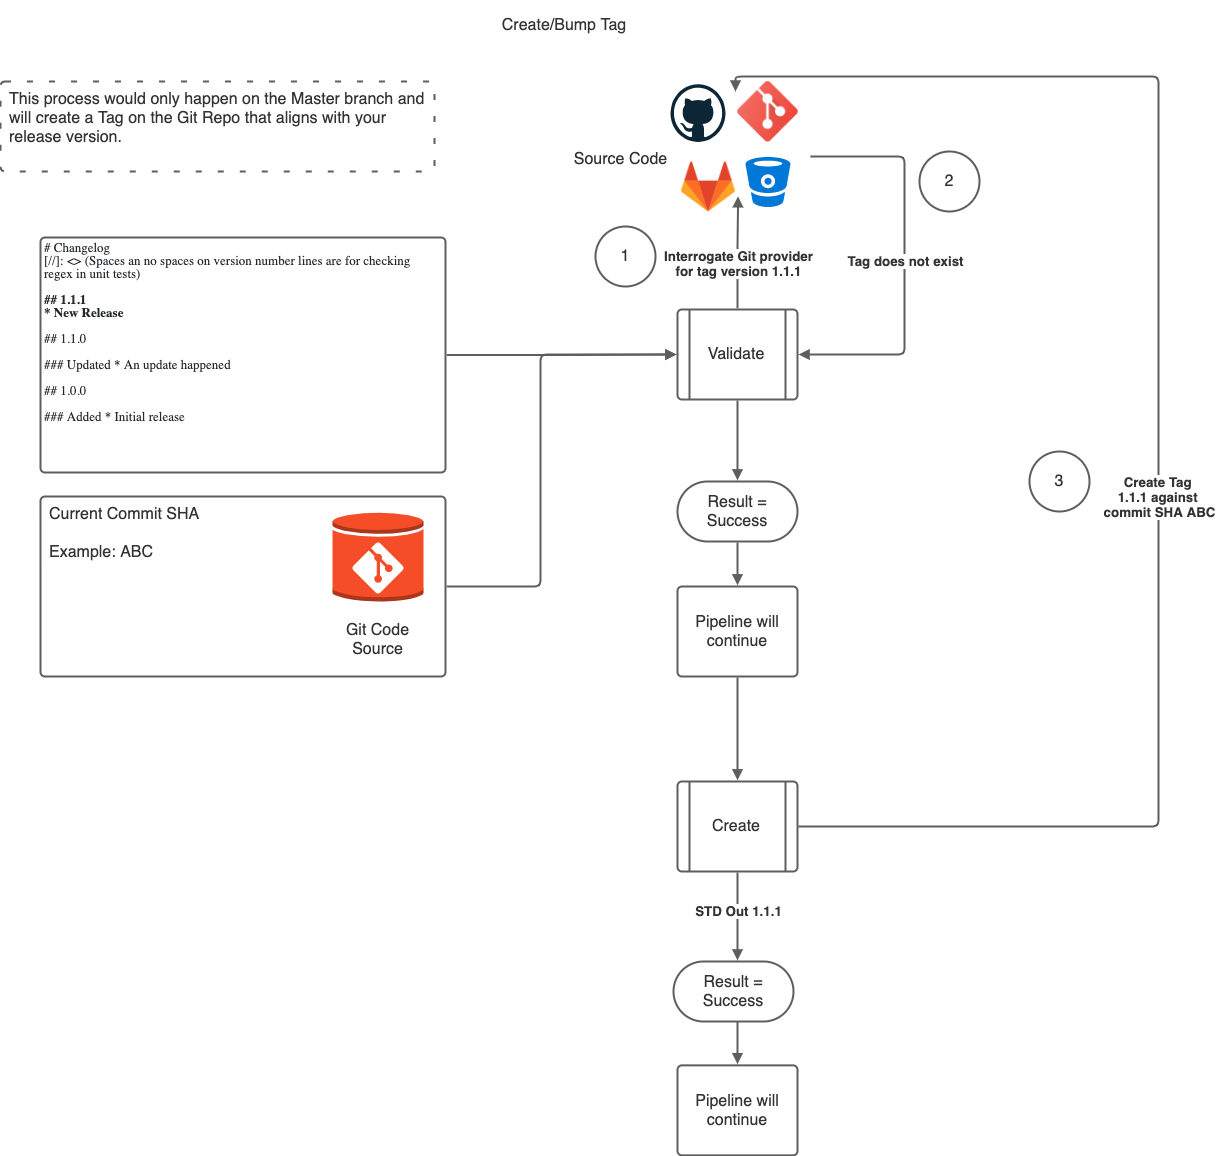

The diagram above was exported from draw.io. Its source (the exported page's mxGraphModel, read from the mxfile embedded in the PNG):
<mxGraphModel dx="3591" dy="1770" grid="1" gridSize="10" guides="1" tooltips="1" connect="1" arrows="1" fold="1" page="1" pageScale="1" pageWidth="827" pageHeight="1169" math="0" shadow="0">
  <root>
    <mxCell id="Q8z2v2d3FgwvkEquo0pR-0" />
    <mxCell id="Q8z2v2d3FgwvkEquo0pR-1" parent="Q8z2v2d3FgwvkEquo0pR-0" />
    <UserObject label="Validate" lucidchartObjectId="T3fjQbKgNZbo" id="Q8z2v2d3FgwvkEquo0pR-3">
      <mxCell style="html=1;overflow=block;blockSpacing=1;whiteSpace=wrap;shape=process;whiteSpace=wrap;fontSize=16;fontColor=#333333;spacing=4;strokeColor=#5e5e5e;strokeOpacity=100;rounded=1;absoluteArcSize=1;arcSize=9;strokeWidth=2;" vertex="1" parent="Q8z2v2d3FgwvkEquo0pR-1">
        <mxGeometry x="787" y="316" width="120" height="90" as="geometry" />
      </mxCell>
    </UserObject>
    <UserObject label="Current Commit SHA&#10;&#10;Example: ABC" lucidchartObjectId="T3fjAgfz_T5_" id="Q8z2v2d3FgwvkEquo0pR-4">
      <mxCell style="html=1;overflow=block;blockSpacing=1;whiteSpace=wrap;;whiteSpace=wrap;fontSize=16;fontColor=#333333;align=left;spacing=9;verticalAlign=top;strokeColor=#5e5e5e;strokeOpacity=100;rounded=1;absoluteArcSize=1;arcSize=9;strokeWidth=2;" vertex="1" parent="Q8z2v2d3FgwvkEquo0pR-1">
        <mxGeometry x="150" y="503" width="405" height="180" as="geometry" />
      </mxCell>
    </UserObject>
    <UserObject label="Result = Success" lucidchartObjectId="T3fj7JydG62D" id="Q8z2v2d3FgwvkEquo0pR-5">
      <mxCell style="html=1;overflow=block;blockSpacing=1;whiteSpace=wrap;rounded=1;arcSize=50;whiteSpace=wrap;fontSize=16;fontColor=#333333;spacing=4;strokeColor=#5e5e5e;strokeOpacity=100;strokeWidth=2;" vertex="1" parent="Q8z2v2d3FgwvkEquo0pR-1">
        <mxGeometry x="787" y="488" width="120" height="60" as="geometry" />
      </mxCell>
    </UserObject>
    <UserObject label="&lt;div style=&quot;display: flex; justify-content: flex-start; align-items: baseline; font-size: 0px; line-height: 1;&quot;&gt;&lt;span style=&quot;font-size:11px;&quot;&gt;&lt;span style=&quot;font-size:13px;color:#24292e;font-family: Liberation Mono;&quot;&gt;# Changelog&#10;&lt;/span&gt;&lt;/span&gt;&lt;/div&gt;&lt;div style=&quot;display: flex; justify-content: center; align-items: baseline; font-size: 0px; line-height: 1;&quot;&gt;&lt;span style=&quot;font-size:11px;&quot;&gt;&lt;span style=&quot;font-size:13px;color:#24292e;font-family: Liberation Mono;&quot;&gt;&lt;span style=&quot;font-size:13px;color:#24292e;font-family: Liberation Mono;&quot;&gt;[//]: &amp;lt;&amp;gt; (Spaces an no spaces on version number lines are for checking regex in unit tests) &#10;&#10;&lt;/span&gt;&lt;span style=&quot;font-size:13px;color:#24292e;font-weight: bold;font-family: Liberation Mono;&quot;&gt;## 1.1.1&#10;* New Release&lt;/span&gt;&#10;&#10;## 1.1.0  &#10;&#10;### Updated * An update happened  &#10;&#10;## 1.0.0  &#10;&#10;### Added  * Initial release&lt;/span&gt;&lt;/span&gt;&lt;/div&gt;" lucidchartObjectId="T3fjpEtQE44a" id="Q8z2v2d3FgwvkEquo0pR-6">
      <mxCell style="html=1;overflow=block;blockSpacing=1;whiteSpace=wrap;;whiteSpace=wrap;fontSize=11;fontFamily=Liberation Mono;spacing=4;verticalAlign=top;strokeColor=#5e5e5e;strokeOpacity=100;rounded=1;absoluteArcSize=1;arcSize=9;strokeWidth=2;align=left;" vertex="1" parent="Q8z2v2d3FgwvkEquo0pR-1">
        <mxGeometry x="150" y="244" width="405" height="235" as="geometry" />
      </mxCell>
    </UserObject>
    <UserObject label="Source Code" lucidchartObjectId="T3fj3rNw8iER" id="Q8z2v2d3FgwvkEquo0pR-8">
      <mxCell style="html=1;overflow=block;blockSpacing=1;whiteSpace=wrap;;whiteSpace=wrap;fontSize=16;fontColor=#333333;spacing=4;strokeOpacity=0;fillOpacity=0;rounded=1;absoluteArcSize=1;arcSize=9;fillColor=#ffffff;dashed=1;strokeWidth=2;" vertex="1" parent="Q8z2v2d3FgwvkEquo0pR-1">
        <mxGeometry x="678" y="143" width="105" height="45" as="geometry" />
      </mxCell>
    </UserObject>
    <UserObject label="" lucidchartObjectId="T3fjNzxfGROH" id="Q8z2v2d3FgwvkEquo0pR-9">
      <mxCell style="html=1;jettySize=18;whiteSpace=wrap;fontSize=11;strokeColor=#5E5E5E;strokeWidth=2;rounded=1;arcSize=12;edgeStyle=orthogonalEdgeStyle;startArrow=none;;endArrow=block;endFill=1;;exitX=1.003;exitY=0.5;exitPerimeter=0;entryX=-0.009;entryY=0.5;entryPerimeter=0;" edge="1" parent="Q8z2v2d3FgwvkEquo0pR-1" source="Q8z2v2d3FgwvkEquo0pR-6" target="Q8z2v2d3FgwvkEquo0pR-3">
        <mxGeometry width="100" height="100" relative="1" as="geometry">
          <Array as="points" />
        </mxGeometry>
      </mxCell>
    </UserObject>
    <UserObject label="" lucidchartObjectId="T3fjnvQ~fgyb" id="Q8z2v2d3FgwvkEquo0pR-10">
      <mxCell style="html=1;jettySize=18;whiteSpace=wrap;fontSize=11;strokeColor=#5E5E5E;strokeWidth=2;rounded=1;arcSize=12;edgeStyle=orthogonalEdgeStyle;startArrow=none;;endArrow=block;endFill=1;;exitX=0.5;exitY=-0.013;exitPerimeter=0;entryX=0.526;entryY=0.998;entryPerimeter=0;" edge="1" parent="Q8z2v2d3FgwvkEquo0pR-1" source="Q8z2v2d3FgwvkEquo0pR-3">
        <mxGeometry width="100" height="100" relative="1" as="geometry">
          <Array as="points" />
          <mxPoint x="847.5540000000001" y="202.81999999999994" as="targetPoint" />
        </mxGeometry>
      </mxCell>
    </UserObject>
    <mxCell id="Q8z2v2d3FgwvkEquo0pR-11" value="Interrogate Git provider&lt;br&gt;for tag version 1.1.1" style="text;html=1;resizable=0;labelBackgroundColor=#ffffff;align=center;verticalAlign=middle;fontStyle=1;fontColor=#333333;;fontSize=13.333333333333334;" vertex="1" parent="Q8z2v2d3FgwvkEquo0pR-10">
      <mxGeometry x="-0.2003006175279458" relative="1" as="geometry" />
    </mxCell>
    <UserObject label="" lucidchartObjectId="T3fjH5y5k_Xa" id="Q8z2v2d3FgwvkEquo0pR-12">
      <mxCell style="html=1;overflow=block;blockSpacing=1;whiteSpace=wrap;shape=mxgraph.aws3.generic_database;labelPosition=center;verticalLabelPosition=bottom;align=center;verticalAlign=top;whiteSpace=wrap;fontSize=11;spacing=4;strokeColor=#d33833;strokeOpacity=100;fillOpacity=100;rounded=1;absoluteArcSize=1;arcSize=9;fillColor=#f54d27;dashed=1;strokeWidth=2;" vertex="1" parent="Q8z2v2d3FgwvkEquo0pR-1">
        <mxGeometry x="442" y="518" width="91" height="90" as="geometry" />
      </mxCell>
    </UserObject>
    <mxCell id="Q8z2v2d3FgwvkEquo0pR-13" value="" style="group;html=1;" vertex="1" parent="Q8z2v2d3FgwvkEquo0pR-1">
      <mxGeometry x="462" y="549" width="51" height="51" as="geometry" />
    </mxCell>
    <mxCell id="Q8z2v2d3FgwvkEquo0pR-14" value="" style="shape=stencil(jVddc9sgEPw1eqwGOBDSc5r+j0zj1J66dkZx2uTfFw/HAYtF/GahRbu39wEe6OFt//S6G4x6u6zn37t/h+fLfqDvgzGH0363Hi7h10CPAz28nNfdr/X8fnqOz69PV+T115/z3+sXPuI+p65bjPqMj/HpR0T+fF8jVMeXdh4to3UJVx+GAdM4M4BX1DgxhBji0sonr2jew6THw6mQR9NoKoFa88JNuPWjq+DG8MLdIYUdBqJaRqqjMqYOyilBUIXYYHVWZGr4IjM4Py7A6ZJSYc2YxLqwuVu8eQevUE5QZvY1M+mktmC2NTMZXrmZlim7zJZSPy1TtlzLDl0L9UpKIyXKpPCSUK8FQ4DZYPYOC6L4amKescxD4UNyCkwukm7MxY5cJjMwZ3UpXbP4shmzYLbc9sA7o9cTSdeaRhs1mDsjLnYkrxcsx4BBr2ecKZNNeiXLvjdUHEmJc/V6Lrf74JPtx+Xy0EqROsyk8xhXbpKizaCGQm6py+yxhrxrGjwPn1RV0DXtOPPdnrGQRQ/9EjoIRkqhihrMnbEWO7Q4CHVrLTKHTBAwe6zbkN9OORR4OaN8V6hFodQkpbWImmHWWvTVvG8tMvMNZjxp5AQQZsKRYqbuqa3lm3xqu1poDddStHBH2Ajrm2rmRpP5ApPqXqOhuhnRtneKFVeXuLDM9V2k7QvsxmWRHs/TDCa6VqqWKVc0qgFbM0CjO/mLyQrCo7MQhl4IL4ZbuyNvkztoJuoMqlBokSLTgkyTaxSW53+33orQ6kLYcpRwnre3Jo0yv0hilcLwI9/PXw7HY7zel+/xPh+W4n8BevwP);whiteSpace=wrap;fontSize=11;strokeOpacity=0;fillOpacity=100;fillColor=#ffffff;whiteSpace=wrap;spacing=0;verticalAlign=top;" vertex="1" parent="Q8z2v2d3FgwvkEquo0pR-13">
      <mxGeometry width="51" height="51" relative="1" as="geometry" />
    </mxCell>
    <UserObject label="Git Code Source" lucidchartObjectId="T3fjM2Nb3iO7" id="Q8z2v2d3FgwvkEquo0pR-15">
      <mxCell style="html=1;overflow=block;blockSpacing=1;whiteSpace=wrap;;whiteSpace=wrap;fontSize=16;fontColor=#333333;spacing=4;strokeOpacity=0;fillOpacity=0;rounded=1;absoluteArcSize=1;arcSize=9;fillColor=#ffffff;dashed=1;strokeWidth=2;" vertex="1" parent="Q8z2v2d3FgwvkEquo0pR-1">
        <mxGeometry x="435" y="623" width="105" height="45" as="geometry" />
      </mxCell>
    </UserObject>
    <UserObject label="" lucidchartObjectId="T3fjonDptcns" id="Q8z2v2d3FgwvkEquo0pR-16">
      <mxCell style="html=1;jettySize=18;whiteSpace=wrap;fontSize=11;strokeColor=#5E5E5E;strokeWidth=2;rounded=1;arcSize=12;edgeStyle=orthogonalEdgeStyle;startArrow=none;;endArrow=block;endFill=1;;exitX=1.003;exitY=0.5;exitPerimeter=0;entryX=-0.009;entryY=0.5;entryPerimeter=0;" edge="1" parent="Q8z2v2d3FgwvkEquo0pR-1" source="Q8z2v2d3FgwvkEquo0pR-4" target="Q8z2v2d3FgwvkEquo0pR-3">
        <mxGeometry width="100" height="100" relative="1" as="geometry">
          <Array as="points">
            <mxPoint x="650" y="593" />
            <mxPoint x="650" y="361" />
          </Array>
        </mxGeometry>
      </mxCell>
    </UserObject>
    <UserObject label="" lucidchartObjectId="T3fj1VPuEbV8" id="Q8z2v2d3FgwvkEquo0pR-17">
      <mxCell style="html=1;jettySize=18;whiteSpace=wrap;fontSize=11;strokeColor=#5E5E5E;strokeWidth=2;rounded=1;arcSize=12;edgeStyle=orthogonalEdgeStyle;startArrow=none;;endArrow=block;endFill=1;;entryX=1.009;entryY=0.5;entryPerimeter=0;" edge="1" parent="Q8z2v2d3FgwvkEquo0pR-1" target="Q8z2v2d3FgwvkEquo0pR-3">
        <mxGeometry width="100" height="100" relative="1" as="geometry">
          <Array as="points">
            <mxPoint x="1014" y="163" />
            <mxPoint x="1014" y="361" />
          </Array>
          <mxPoint x="920" y="163" as="sourcePoint" />
        </mxGeometry>
      </mxCell>
    </UserObject>
    <mxCell id="Q8z2v2d3FgwvkEquo0pR-18" value="Tag does not exist" style="text;html=1;resizable=0;labelBackgroundColor=#ffffff;align=center;verticalAlign=middle;fontStyle=1;fontColor=#333333;;fontSize=13.333333333333334;" vertex="1" parent="Q8z2v2d3FgwvkEquo0pR-17">
      <mxGeometry relative="1" as="geometry" />
    </mxCell>
    <UserObject label="" lucidchartObjectId="T3fjiwl9i2qS" id="Q8z2v2d3FgwvkEquo0pR-19">
      <mxCell style="html=1;jettySize=18;whiteSpace=wrap;fontSize=11;strokeColor=#5E5E5E;strokeWidth=2;rounded=1;arcSize=12;edgeStyle=orthogonalEdgeStyle;startArrow=none;;endArrow=block;endFill=1;;exitX=0.5;exitY=1.013;exitPerimeter=0;entryX=0.5;entryY=-0.019;entryPerimeter=0;" edge="1" parent="Q8z2v2d3FgwvkEquo0pR-1" source="Q8z2v2d3FgwvkEquo0pR-3" target="Q8z2v2d3FgwvkEquo0pR-5">
        <mxGeometry width="100" height="100" relative="1" as="geometry">
          <Array as="points" />
        </mxGeometry>
      </mxCell>
    </UserObject>
    <UserObject label="1" lucidchartObjectId="T3fjz~wsUC0x" id="Q8z2v2d3FgwvkEquo0pR-20">
      <mxCell style="html=1;overflow=block;blockSpacing=1;whiteSpace=wrap;ellipse;whiteSpace=wrap;fontSize=16;fontColor=#333333;spacing=4;strokeColor=#5e5e5e;strokeOpacity=100;rounded=1;absoluteArcSize=1;arcSize=9;strokeWidth=2;" vertex="1" parent="Q8z2v2d3FgwvkEquo0pR-1">
        <mxGeometry x="705" y="233" width="60" height="60" as="geometry" />
      </mxCell>
    </UserObject>
    <UserObject label="2" lucidchartObjectId="T3fjoM6py6Jk" id="Q8z2v2d3FgwvkEquo0pR-21">
      <mxCell style="html=1;overflow=block;blockSpacing=1;whiteSpace=wrap;ellipse;whiteSpace=wrap;fontSize=16;fontColor=#333333;spacing=4;strokeColor=#5e5e5e;strokeOpacity=100;rounded=1;absoluteArcSize=1;arcSize=9;strokeWidth=2;" vertex="1" parent="Q8z2v2d3FgwvkEquo0pR-1">
        <mxGeometry x="1029" y="158" width="60" height="60" as="geometry" />
      </mxCell>
    </UserObject>
    <UserObject label="Pipeline will continue" lucidchartObjectId="T3fjpiXbSi74" id="Q8z2v2d3FgwvkEquo0pR-22">
      <mxCell style="html=1;overflow=block;blockSpacing=1;whiteSpace=wrap;;whiteSpace=wrap;fontSize=16;fontColor=#333333;spacing=9;strokeColor=#5e5e5e;strokeOpacity=100;rounded=1;absoluteArcSize=1;arcSize=9;strokeWidth=2;" vertex="1" parent="Q8z2v2d3FgwvkEquo0pR-1">
        <mxGeometry x="787" y="593" width="120" height="90" as="geometry" />
      </mxCell>
    </UserObject>
    <UserObject label="" lucidchartObjectId="T3fjWnvQR06f" id="Q8z2v2d3FgwvkEquo0pR-23">
      <mxCell style="html=1;jettySize=18;whiteSpace=wrap;fontSize=11;strokeColor=#5E5E5E;strokeWidth=2;rounded=1;arcSize=12;edgeStyle=orthogonalEdgeStyle;startArrow=none;;endArrow=block;endFill=1;;exitX=0.5;exitY=1.019;exitPerimeter=0;entryX=0.5;entryY=-0.013;entryPerimeter=0;" edge="1" parent="Q8z2v2d3FgwvkEquo0pR-1" source="Q8z2v2d3FgwvkEquo0pR-5" target="Q8z2v2d3FgwvkEquo0pR-22">
        <mxGeometry width="100" height="100" relative="1" as="geometry">
          <Array as="points" />
        </mxGeometry>
      </mxCell>
    </UserObject>
    <UserObject label="Create/Bump Tag" lucidchartObjectId="83fjrgSv0Svx" id="Q8z2v2d3FgwvkEquo0pR-24">
      <mxCell style="html=1;overflow=block;blockSpacing=1;whiteSpace=wrap;;whiteSpace=wrap;fontSize=16;fontColor=#333333;spacing=4;strokeOpacity=0;fillOpacity=0;rounded=1;absoluteArcSize=1;arcSize=9;fillColor=#ffffff;strokeWidth=2;" vertex="1" parent="Q8z2v2d3FgwvkEquo0pR-1">
        <mxGeometry x="533" y="8" width="282" height="48" as="geometry" />
      </mxCell>
    </UserObject>
    <UserObject label="Create" lucidchartObjectId="44fjuNwQcJQ-" id="Q8z2v2d3FgwvkEquo0pR-25">
      <mxCell style="html=1;overflow=block;blockSpacing=1;whiteSpace=wrap;shape=process;whiteSpace=wrap;fontSize=16;fontColor=#333333;spacing=4;strokeColor=#5e5e5e;strokeOpacity=100;rounded=1;absoluteArcSize=1;arcSize=9;strokeWidth=2;" vertex="1" parent="Q8z2v2d3FgwvkEquo0pR-1">
        <mxGeometry x="787" y="788" width="120" height="90" as="geometry" />
      </mxCell>
    </UserObject>
    <UserObject label="" lucidchartObjectId="o5fjXLcoSi28" id="Q8z2v2d3FgwvkEquo0pR-26">
      <mxCell style="html=1;jettySize=18;whiteSpace=wrap;fontSize=11;strokeColor=#5E5E5E;strokeWidth=2;rounded=1;arcSize=12;edgeStyle=orthogonalEdgeStyle;startArrow=none;;endArrow=block;endFill=1;;exitX=1.009;exitY=0.5;exitPerimeter=0;" edge="1" parent="Q8z2v2d3FgwvkEquo0pR-1" source="Q8z2v2d3FgwvkEquo0pR-25">
        <mxGeometry width="100" height="100" relative="1" as="geometry">
          <Array as="points">
            <mxPoint x="1268" y="833" />
            <mxPoint x="1268" y="83" />
            <mxPoint x="845" y="83" />
          </Array>
          <mxPoint x="845" y="98" as="targetPoint" />
        </mxGeometry>
      </mxCell>
    </UserObject>
    <mxCell id="Q8z2v2d3FgwvkEquo0pR-27" value="Create Tag &#10;1.1.1 against &#10;commit SHA ABC" style="text;html=1;resizable=0;labelBackgroundColor=#ffffff;align=center;verticalAlign=middle;fontStyle=1;fontColor=#333333;;fontSize=13.333333333333334;" vertex="1" parent="Q8z2v2d3FgwvkEquo0pR-26">
      <mxGeometry x="-0.10897163403985011" relative="1" as="geometry" />
    </mxCell>
    <UserObject label="3" lucidchartObjectId="A5fjwhni-U1q" id="Q8z2v2d3FgwvkEquo0pR-28">
      <mxCell style="html=1;overflow=block;blockSpacing=1;whiteSpace=wrap;ellipse;whiteSpace=wrap;fontSize=16;fontColor=#333333;spacing=4;strokeColor=#5e5e5e;strokeOpacity=100;rounded=1;absoluteArcSize=1;arcSize=9;strokeWidth=2;" vertex="1" parent="Q8z2v2d3FgwvkEquo0pR-1">
        <mxGeometry x="1139" y="458" width="60" height="60" as="geometry" />
      </mxCell>
    </UserObject>
    <UserObject label="" lucidchartObjectId="K5fjHtRPWLPe" id="Q8z2v2d3FgwvkEquo0pR-29">
      <mxCell style="html=1;jettySize=18;whiteSpace=wrap;fontSize=11;strokeColor=#5E5E5E;strokeWidth=2;rounded=1;arcSize=12;edgeStyle=orthogonalEdgeStyle;startArrow=none;;endArrow=block;endFill=1;;exitX=0.5;exitY=1.013;exitPerimeter=0;entryX=0.5;entryY=-0.013;entryPerimeter=0;" edge="1" parent="Q8z2v2d3FgwvkEquo0pR-1" source="Q8z2v2d3FgwvkEquo0pR-22" target="Q8z2v2d3FgwvkEquo0pR-25">
        <mxGeometry width="100" height="100" relative="1" as="geometry">
          <Array as="points" />
        </mxGeometry>
      </mxCell>
    </UserObject>
    <UserObject label="" lucidchartObjectId="_8fjHS5tUjLt" id="Q8z2v2d3FgwvkEquo0pR-33">
      <mxCell style="html=1;jettySize=18;whiteSpace=wrap;fontSize=11;strokeColor=#5E5E5E;strokeWidth=2;rounded=1;arcSize=12;edgeStyle=orthogonalEdgeStyle;startArrow=none;;endArrow=block;endFill=1;;exitX=0.5;exitY=1.013;exitPerimeter=0;entryX=0.5;entryY=-0.012;entryPerimeter=0;" edge="1" parent="Q8z2v2d3FgwvkEquo0pR-1" source="Q8z2v2d3FgwvkEquo0pR-25">
        <mxGeometry width="100" height="100" relative="1" as="geometry">
          <Array as="points" />
          <mxPoint x="847" y="966.9199999999996" as="targetPoint" />
        </mxGeometry>
      </mxCell>
    </UserObject>
    <mxCell id="Q8z2v2d3FgwvkEquo0pR-34" value="STD Out 1.1.1" style="text;html=1;resizable=0;labelBackgroundColor=#ffffff;align=center;verticalAlign=middle;fontStyle=1;fontColor=#333333;;fontSize=13.333333333333334;" vertex="1" parent="Q8z2v2d3FgwvkEquo0pR-33">
      <mxGeometry x="-0.10552184997385095" relative="1" as="geometry" />
    </mxCell>
    <UserObject label="This process would only happen on the Master branch and will create a Tag on the Git Repo that aligns with your release version. " lucidchartObjectId="cdgjZxEswv4Z" id="Q8z2v2d3FgwvkEquo0pR-43">
      <mxCell style="html=1;overflow=block;blockSpacing=1;whiteSpace=wrap;;whiteSpace=wrap;fontSize=16;fontColor=#333333;align=left;spacing=9;verticalAlign=top;strokeColor=#5e5e5e;strokeOpacity=100;rounded=1;absoluteArcSize=1;arcSize=9;dashed=1;dashPattern=3 8;strokeWidth=2;" vertex="1" parent="Q8z2v2d3FgwvkEquo0pR-1">
        <mxGeometry x="110" y="88" width="434" height="90" as="geometry" />
      </mxCell>
    </UserObject>
    <mxCell id="WiiE86x7pLnyLkyyPQWe-5" value="" style="group" vertex="1" connectable="0" parent="Q8z2v2d3FgwvkEquo0pR-1">
      <mxGeometry x="780" y="88" width="127.75" height="135.5" as="geometry" />
    </mxCell>
    <UserObject label="" lucidchartObjectId="hUfjLxtFYqH9" id="WiiE86x7pLnyLkyyPQWe-6">
      <mxCell style="html=1;overflow=block;blockSpacing=1;whiteSpace=wrap;verticalLabelPosition=bottom;verticalAlign=top;strokeColor=none;shape=mxgraph.azure.bitbucket_code_source;whiteSpace=wrap;fontSize=11;spacing=0;strokeOpacity=100;rounded=1;absoluteArcSize=1;arcSize=9;fillColor=#0078d7;dashed=1;strokeWidth=2;" vertex="1" parent="WiiE86x7pLnyLkyyPQWe-5">
        <mxGeometry x="75" y="75.5" width="45" height="50" as="geometry" />
      </mxCell>
    </UserObject>
    <mxCell id="WiiE86x7pLnyLkyyPQWe-7" value="" style="shape=image;html=1;verticalAlign=top;verticalLabelPosition=bottom;labelBackgroundColor=#ffffff;imageAspect=0;aspect=fixed;image=https://cdn4.iconfinder.com/data/icons/logos-and-brands/512/144_Gitlab_logo_logos-128.png" vertex="1" parent="WiiE86x7pLnyLkyyPQWe-5">
      <mxGeometry x="8" y="75.5" width="60" height="60" as="geometry" />
    </mxCell>
    <mxCell id="WiiE86x7pLnyLkyyPQWe-8" value="" style="dashed=0;outlineConnect=0;html=1;align=center;labelPosition=center;verticalLabelPosition=bottom;verticalAlign=top;shape=mxgraph.weblogos.github" vertex="1" parent="WiiE86x7pLnyLkyyPQWe-5">
      <mxGeometry y="2.75" width="55" height="57.75" as="geometry" />
    </mxCell>
    <mxCell id="WiiE86x7pLnyLkyyPQWe-9" value="" style="shape=image;html=1;verticalAlign=top;verticalLabelPosition=bottom;labelBackgroundColor=#ffffff;imageAspect=0;aspect=fixed;image=https://cdn3.iconfinder.com/data/icons/social-media-2169/24/social_media_social_media_logo_git-128.png" vertex="1" parent="WiiE86x7pLnyLkyyPQWe-5">
      <mxGeometry x="67.25" width="60.5" height="60.5" as="geometry" />
    </mxCell>
    <UserObject label="Result = Success" lucidchartObjectId="10fjzZNPs78g" id="EtueNGWlavp6CGKCxoXq-0">
      <mxCell style="html=1;overflow=block;blockSpacing=1;whiteSpace=wrap;rounded=1;arcSize=50;whiteSpace=wrap;fontSize=16;fontColor=#333333;spacing=4;strokeColor=#5e5e5e;strokeOpacity=100;strokeWidth=2;" vertex="1" parent="Q8z2v2d3FgwvkEquo0pR-1">
        <mxGeometry x="783" y="968" width="120" height="60" as="geometry" />
      </mxCell>
    </UserObject>
    <UserObject label="Pipeline will continue" lucidchartObjectId="Z2fjNmYNvypA" id="GYlhSaJZNYOgTcbKm7jt-0">
      <mxCell style="html=1;overflow=block;blockSpacing=1;whiteSpace=wrap;;whiteSpace=wrap;fontSize=16;fontColor=#333333;spacing=9;strokeColor=#5e5e5e;strokeOpacity=100;rounded=1;absoluteArcSize=1;arcSize=9;strokeWidth=2;" vertex="1" parent="Q8z2v2d3FgwvkEquo0pR-1">
        <mxGeometry x="787" y="1071.8600000000001" width="120" height="90" as="geometry" />
      </mxCell>
    </UserObject>
    <UserObject label="" lucidchartObjectId="92fjHySqLVyR" id="GYlhSaJZNYOgTcbKm7jt-1">
      <mxCell style="html=1;jettySize=18;whiteSpace=wrap;fontSize=11;strokeColor=#5E5E5E;strokeWidth=2;rounded=1;arcSize=12;edgeStyle=orthogonalEdgeStyle;startArrow=none;;endArrow=block;endFill=1;;exitX=0.5;exitY=1.019;exitPerimeter=0;entryX=0.5;entryY=-0.013;entryPerimeter=0;" edge="1" parent="Q8z2v2d3FgwvkEquo0pR-1" target="GYlhSaJZNYOgTcbKm7jt-0">
        <mxGeometry width="100" height="100" relative="1" as="geometry">
          <Array as="points" />
          <mxPoint x="847" y="1028" as="sourcePoint" />
        </mxGeometry>
      </mxCell>
    </UserObject>
  </root>
</mxGraphModel>